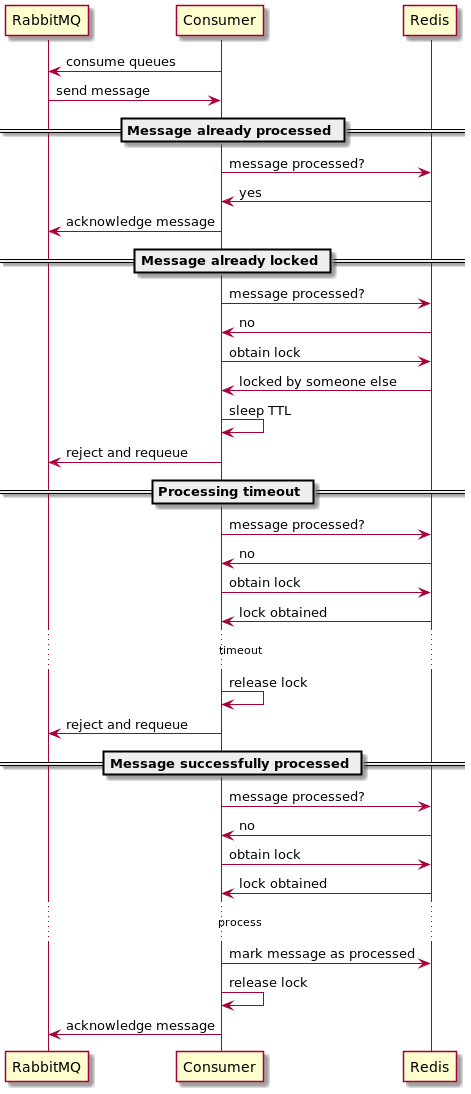

The diagram above was rendered by PlantUML. Its source (embedded in the PNG):
@startuml
participant RabbitMQ

Consumer -> RabbitMQ: consume queues
RabbitMQ -> Consumer: send message
== Message already processed ==
Consumer -> Redis: message processed?
Redis -> Consumer: yes
Consumer -> RabbitMQ: acknowledge message
== Message already locked ==
Consumer -> Redis: message processed?
Redis -> Consumer: no
Consumer -> Redis: obtain lock
Redis -> Consumer: locked by someone else
Consumer -> Consumer: sleep TTL
Consumer -> RabbitMQ: reject and requeue
== Processing timeout ==
Consumer -> Redis: message processed?
Redis -> Consumer: no
Consumer -> Redis: obtain lock
Redis -> Consumer: lock obtained
...timeout...
Consumer -> Consumer: release lock
Consumer -> RabbitMQ: reject and requeue
== Message successfully processed ==
Consumer -> Redis: message processed?
Redis -> Consumer: no
Consumer -> Redis: obtain lock
Redis -> Consumer: lock obtained
...process...
Consumer -> Redis: mark message as processed
Consumer -> Consumer: release lock
Consumer -> RabbitMQ: acknowledge message
@enduml